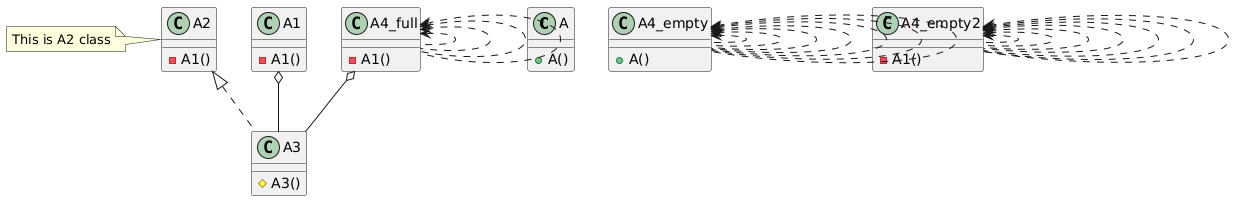

The diagram above was rendered by PlantUML. Its source (embedded in the PNG):
@startuml
class A {
+A()
}
class A4_empty {
+A()
}
class A1 {
-A1()
}
class A2 {
-A1()
}
note left
This is A2 class
end note
class A3 {
#A3()
}
class A4_empty2 {
-A1()
}
class A4_full {
-A1()
}
A4_empty <.. A4_empty
A4_empty <.. A4_empty
A4_empty <.. A4_empty
A4_empty <.. A4_empty
A4_empty <.. A4_empty
A4_empty <.. A4_empty
A4_empty <.. A4_empty
A1 o-- A3
A2 <|.. A3
A4_empty2 <.. A4_empty2
A4_empty2 <.. A4_empty2
A4_empty2 <.. A4_empty2
A4_empty2 <.. A4_empty2
A4_empty2 <.. A4_empty2
A4_empty2 <.. A4_empty2
A4_empty2 <.. A4_empty2
A4_full o-- A3
A4_full <.. A4_full
A4_full <.. A4_full
A4_full <.. A4_full
A4_full <.. A4_full
@enduml